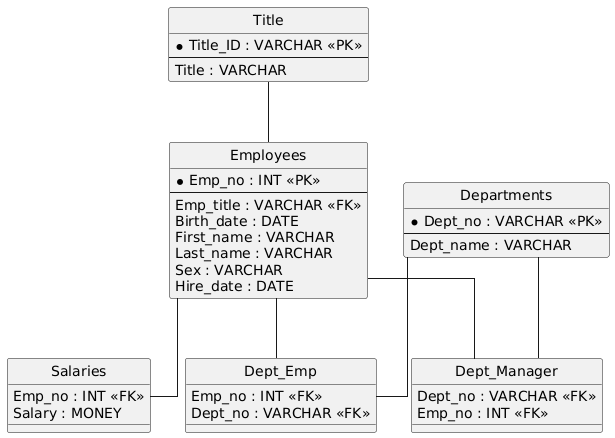

The diagram above was rendered by PlantUML. Its source (embedded in the PNG):
@startuml
hide circle
skinparam linetype ortho

entity "Title" as Title {
  * Title_ID : VARCHAR <<PK>>
  --
  Title : VARCHAR
}

entity "Salaries" as Salaries {
  Emp_no : INT <<FK>>
  Salary : MONEY
}

entity "Employees" as Employees {
  * Emp_no : INT <<PK>>
  --
  Emp_title : VARCHAR <<FK>>
  Birth_date : DATE
  First_name : VARCHAR
  Last_name : VARCHAR
  Sex : VARCHAR
  Hire_date : DATE
}

entity "Dept_Manager" as Dept_Manager {
  Dept_no : VARCHAR <<FK>>
  Emp_no : INT <<FK>>
}

entity "Dept_Emp" as Dept_Emp {
  Emp_no : INT <<FK>>
  Dept_no : VARCHAR <<FK>>
}

entity "Departments" as Departments {
  * Dept_no : VARCHAR <<PK>>
  --
  Dept_name : VARCHAR
}

Employees -- Salaries
Title -- Employees
Departments -- Dept_Manager
Employees -- Dept_Manager
Employees -- Dept_Emp
Departments -- Dept_Emp
@enduml